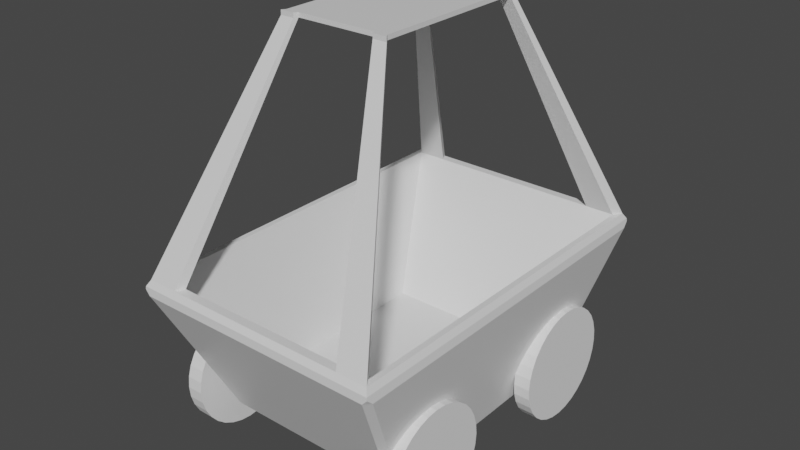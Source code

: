 # Source: mine_cart0.blend  (saved by Blender 2.82.7; exported with 4.5.12 LTS)
import bpy
from mathutils import Matrix  # noqa: F401  (used for matrix-valued properties, if any)

bpy.ops.wm.read_factory_settings(use_empty=True)
scene = bpy.context.scene
scene.name = 'Scene'

# ---- collections
col_collection = bpy.data.collections.new('Collection'); scene.collection.children.link(col_collection)

# ---- materials (node trees are filled in below, after node groups)
mat_material = bpy.data.materials.new('Material')
mat_material.alpha_threshold = 0.0
mat_material.use_transparent_shadow = False
mat_material.line_color = (0.0, 0.0, 0.0, 1.0)

# ---- material node trees
mat_material.use_nodes = True; mat_material.node_tree.nodes.clear()
_N = mat_material.node_tree.nodes; _L = mat_material.node_tree.links
n0 = _N.new('ShaderNodeOutputMaterial'); n0.name = 'Material Output'; n0.location = (300, 300)
n1 = _N.new('ShaderNodeBsdfPrincipled'); n1.name = 'Principled BSDF'; n1.location = (10, 300)
n1.distribution = 'GGX'
n1.subsurface_method = 'BURLEY'
n1.inputs[2].default_value = 0.4
n1.inputs[3].default_value = 1.45
n1.inputs[27].default_value = (0.0, 0.0, 0.0, 1.0)
n1.inputs[28].default_value = 1.0
_L.new(n1.outputs[0], n0.inputs[0])
n0.is_active_output = True

# ---- world
world_world = bpy.data.worlds.new('World'); scene.world = world_world
world_world.use_nodes = True; world_world.node_tree.nodes.clear()
_N = world_world.node_tree.nodes; _L = world_world.node_tree.links
n0 = _N.new('ShaderNodeOutputWorld'); n0.name = 'World Output'; n0.location = (300, 300)
n1 = _N.new('ShaderNodeBackground'); n1.name = 'Background'; n1.location = (10, 300)
n1.inputs[0].default_value = (0.05088, 0.05088, 0.05088, 1.0)
_L.new(n1.outputs[0], n0.inputs[0])
n0.is_active_output = True
world_world.color = (0.05088, 0.05088, 0.05088)
world_world.use_sun_shadow = False
world_world.sun_shadow_jitter_overblur = 0.0

# ---- meshes
me_cube = bpy.data.meshes.new('Cube')
me_cube.from_pydata([(0.5271, 0.7957, -0.3), (0.5271, -0.7957, -0.3), (-0.5271, 0.7957, -0.3), (-0.5271, -0.7957, -0.3), (0.3898, -0.4864, -0.9), (-0.3898, -0.4864, -0.9), (0.3898, 0.4864, -0.9), (-0.3898, 0.4864, -0.9), (0.0, -0.7957, -0.3), (0.3953, -0.7957, -0.3), (-0.3953, -0.7957, -0.3), (0.0, 0.7957, -0.3), (-0.3953, 0.7957, -0.3), (0.3953, 0.7957, -0.3), (0.5527, -0.8344, -0.3), (-0.5527, -0.8344, -0.3), (0.5527, 0.8344, -0.3), (-0.5527, 0.8344, -0.3), (0.0, -0.8348, -0.3), (0.4147, -0.8347, -0.3), (-0.4147, -0.8347, -0.3), (0.0, 0.8348, -0.3), (-0.4147, 0.8347, -0.3), (0.4147, 0.8347, -0.3), (0.5668, -0.8515, -0.3262), (-0.5668, -0.8515, -0.3262), (0.5668, 0.8515, -0.3262), (-0.5668, 0.8515, -0.3262), (0.0, -0.8544, -0.3606), (0.0, -0.8518, -0.3252), (0.4392, -0.8536, -0.3622), (0.4294, -0.8516, -0.3261), (-0.4392, -0.8536, -0.3622), (-0.4294, -0.8516, -0.3261), (0.0, 0.8544, -0.3606), (0.0, 0.8518, -0.3252), (-0.4392, 0.8536, -0.3622), (-0.4294, 0.8516, -0.3261), (0.4392, 0.8536, -0.3622), (0.4294, 0.8516, -0.3261), (0.4023, 0.5096, -1.0), (0.4023, -0.5096, -1.0), (-0.4023, 0.5096, -1.0), (-0.4023, -0.5096, -1.0), (0.5473, -0.8536, -0.3622), (0.5721, -0.8266, -0.3623), (0.5686, -0.8522, -0.3383), (-0.5721, -0.8266, -0.3623), (-0.5473, -0.8536, -0.3622), (-0.5686, -0.8522, -0.3383), (0.5721, 0.8266, -0.3623), (0.5473, 0.8536, -0.3622), (0.5686, 0.8522, -0.3383), (-0.5473, 0.8536, -0.3622), (-0.5721, 0.8266, -0.3623), (-0.5686, 0.8522, -0.3383), (0.4147, 0.5546, -0.9712), (0.4394, 0.5276, -0.9712), (0.4256, 0.5378, -0.9819), (0.4394, -0.5276, -0.9712), (0.4147, -0.5546, -0.9712), (0.4256, -0.5378, -0.9819), (-0.4394, 0.5276, -0.9712), (-0.4147, 0.5546, -0.9712), (-0.4256, 0.5378, -0.9819), (-0.4147, -0.5546, -0.9712), (-0.4394, -0.5276, -0.9712), (-0.4256, -0.5378, -0.9819), (-0.1776, -0.3493, 0.6975), (-0.2367, -0.3493, 0.6975), (0.1776, 0.3656, 0.6975), (0.2367, 0.3656, 0.6975), (0.2367, -0.3493, 0.6975), (0.1776, -0.3493, 0.6975), (-0.2367, 0.3656, 0.6975), (-0.1776, 0.3656, 0.6975), (-0.1863, -0.3668, 0.6975), (-0.2483, -0.3666, 0.6975), (0.1863, 0.3831, 0.6975), (0.2483, 0.383, 0.6975), (0.2483, -0.3666, 0.6975), (0.1863, -0.3668, 0.6975), (-0.2483, 0.383, 0.6975), (-0.1863, 0.3831, 0.6975), (-0.1776, -0.3493, 0.717), (-0.2367, -0.3493, 0.717), (0.1776, 0.3656, 0.717), (0.2367, 0.3656, 0.717), (0.2367, -0.3493, 0.717), (0.1776, -0.3493, 0.717), (-0.2367, 0.3656, 0.717), (-0.1776, 0.3656, 0.717), (-0.1863, -0.3668, 0.717), (-0.2483, -0.3666, 0.717), (0.1863, 0.3831, 0.717), (0.2483, 0.383, 0.717), (0.2483, -0.3666, 0.717), (0.1863, -0.3668, 0.717), (-0.2483, 0.383, 0.717), (-0.1863, 0.3831, 0.717), (0.1776, -0.1484, 0.6975), (0.2367, -0.1484, 0.6975), (0.1776, -0.1484, 0.717), (0.2367, -0.1484, 0.717), (-0.1776, -0.1484, 0.6975), (-0.2367, -0.1484, 0.6975), (-0.1776, -0.1484, 0.717), (-0.2367, -0.1484, 0.717)], [], [(3, 10, 8, 9, 1, 4, 5), (23, 16, 26, 39), (3, 2, 17, 15), (55, 54, 47, 49, 25, 27), (0, 1, 14, 16), (15, 20, 76, 77), (17, 22, 37, 27), (13, 0, 71, 70), (17, 2, 74, 82), (3, 15, 77, 69), (6, 7, 5, 4), (0, 13, 11, 12, 2, 7, 6), (1, 0, 6, 4), (2, 3, 5, 7), (8, 10, 20, 18), (57, 50, 45, 59), (12, 11, 21, 22), (11, 13, 23, 21), (9, 8, 18, 19), (52, 51, 38, 39, 26), (20, 15, 25, 33), (42, 40, 41, 43), (21, 23, 39, 35), (16, 14, 24, 26), (19, 18, 29, 31), (18, 20, 33, 29), (22, 21, 35, 37), (15, 17, 27, 25), (66, 47, 54, 62), (60, 44, 30, 28, 32, 48, 65), (49, 48, 32, 33, 25), (63, 53, 36, 34, 38, 51, 56), (28, 30, 31, 29), (46, 45, 50, 52, 26, 24), (32, 28, 29, 33), (34, 36, 37, 35), (41, 40, 58, 57, 59, 61), (38, 34, 35, 39), (14, 19, 31, 24), (43, 41, 61, 60, 65, 67), (42, 43, 67, 66, 62, 64), (40, 42, 64, 63, 56, 58), (36, 53, 55, 27, 37), (44, 45, 46), (47, 48, 49), (50, 51, 52), (53, 54, 55), (56, 57, 58), (59, 60, 61), (62, 63, 64), (65, 66, 67), (62, 54, 53, 63), (50, 57, 56, 51), (44, 60, 59, 45), (47, 66, 65, 48), (30, 44, 46, 24, 31), (83, 82, 98, 99), (78, 70, 86, 94), (81, 80, 96, 97), (76, 68, 84, 92), (20, 10, 68, 76), (22, 17, 82, 83), (23, 13, 70, 78), (12, 22, 83, 75), (1, 9, 73, 72), (0, 16, 79, 71), (16, 23, 78, 79), (14, 1, 72, 80), (10, 3, 69, 68), (9, 19, 81, 73), (19, 14, 80, 81), (2, 12, 75, 74), (86, 87, 95, 94), (88, 89, 97, 96), (84, 85, 93, 92), (90, 91, 99, 98), (75, 83, 99, 91), (71, 79, 95, 87), (71, 87, 103, 101), (80, 72, 88, 96), (73, 81, 97, 89), (91, 90, 107, 106), (69, 77, 93, 85), (77, 76, 92, 93), (82, 74, 90, 98), (79, 78, 94, 95), (87, 86, 102, 103), (70, 71, 101, 100), (70, 100, 104, 75), (72, 73, 100, 101), (88, 72, 101, 103), (89, 88, 103, 102), (68, 69, 105, 104), (69, 85, 107, 105), (85, 84, 106, 107), (90, 74, 105, 107), (74, 75, 104, 105), (68, 104, 100, 73), (84, 68, 73, 89), (106, 84, 89, 102), (91, 106, 102, 86), (75, 91, 86, 70)])
_uv = me_cube.uv_layers.new(name='UVMap')
_uv.uv.foreach_set('vector', [0.2371, 0.5493, 0.2645, 0.5493, 0.3469, 0.5493, 0.4294, 0.5493, 0.4568, 0.5493, 0.4282, 0.6737, 0.2657, 0.6737, 0.2692, 0.1364, 0.2404, 0.1364, 0.2374, 0.1309, 0.2661, 0.1309, 0.4688, 0.6811, 0.4688, 0.3547, 0.4741, 0.3468, 0.4741, 0.689, 0.9609, 0.6919, 0.9558, 0.6867, 0.9558, 0.3477, 0.9609, 0.3425, 0.9634, 0.3426, 0.9634, 0.6918, 0.2198, 0.6813, 0.2198, 0.3549, 0.2251, 0.347, 0.2251, 0.6892, 0.2338, 0.2109, 0.205, 0.2109, 0.1574, 0.003998, 0.1703, 0.003997, 0.4708, 0.1364, 0.442, 0.1364, 0.4451, 0.1309, 0.4738, 0.1309, 0.02747, 0.5492, 0.0, 0.5492, 0.06052, 0.347, 0.07286, 0.347, 0.6901, 0.0, 0.6897, 0.007935, 0.4782, 0.09613, 0.4783, 0.09256, 0.6897, 0.3342, 0.6901, 0.3422, 0.4783, 0.2463, 0.4782, 0.2427, 0.1625, 0.8733, 4.97e-08, 0.8733, 0.0, 0.6738, 0.1625, 0.6738, 0.0, 0.5492, 0.02747, 0.5492, 0.1099, 0.5492, 0.1923, 0.5492, 0.2198, 0.5492, 0.1911, 0.6738, 0.02861, 0.6738, 1.0, 0.0, 1.0, 0.3263, 0.8733, 0.2629, 0.8733, 0.06343, 0.3626, 0.6737, 0.3626, 1.0, 0.2371, 0.9366, 0.2371, 0.7371, 0.1782, 0.7588, 0.1782, 0.8399, 0.1701, 0.8439, 0.1701, 0.7588, 0.6895, 0.409, 0.8159, 0.3477, 0.8159, 0.6867, 0.6895, 0.6254, 0.1863, 0.6778, 0.1863, 0.7588, 0.1782, 0.7588, 0.1782, 0.6738, 0.1863, 0.7588, 0.1863, 0.8399, 0.1782, 0.8439, 0.1782, 0.7588, 0.1782, 0.6778, 0.1782, 0.7588, 0.1701, 0.7588, 0.1701, 0.6738, 0.2371, 0.1285, 0.2415, 0.1235, 0.264, 0.1235, 0.2661, 0.1309, 0.2374, 0.1309, 0.205, 0.2109, 0.2338, 0.2109, 0.2367, 0.2163, 0.2081, 0.2163, 0.8655, 0.2182, 0.6978, 0.2182, 0.6978, 0.009228, 0.8655, 0.009228, 0.3556, 0.1364, 0.2692, 0.1364, 0.2661, 0.1309, 0.3556, 0.1311, 0.829, 0.3461, 0.829, 0.6883, 0.8235, 0.6918, 0.8235, 0.3426, 0.03209, 0.2109, 0.1185, 0.2109, 0.1185, 0.2161, 0.02901, 0.2163, 0.1185, 0.2109, 0.205, 0.2109, 0.2081, 0.2163, 0.1185, 0.2161, 0.442, 0.1364, 0.3556, 0.1364, 0.3556, 0.1311, 0.4451, 0.1309, 0.969, 0.3461, 0.969, 0.6883, 0.9634, 0.6918, 0.9634, 0.3426, 0.831, 0.409, 0.9558, 0.3477, 0.9558, 0.6867, 0.831, 0.6254, 0.03208, 0.347, 0.004434, 0.2237, 0.02698, 0.2237, 0.1185, 0.2234, 0.2101, 0.2237, 0.2326, 0.2237, 0.205, 0.347, 0.2371, 0.2188, 0.2326, 0.2237, 0.2101, 0.2237, 0.2081, 0.2163, 0.2367, 0.2163, 0.4421, 0.0, 0.4697, 0.1235, 0.4472, 0.1235, 0.3556, 0.1239, 0.264, 0.1235, 0.2415, 0.1235, 0.2691, 0.0, 0.1185, 0.2234, 0.02698, 0.2237, 0.02901, 0.2163, 0.1185, 0.2161, 0.8209, 0.6919, 0.8159, 0.6867, 0.8159, 0.3477, 0.8209, 0.3425, 0.8235, 0.3426, 0.8235, 0.6918, 0.2101, 0.2237, 0.1185, 0.2234, 0.1185, 0.2161, 0.2081, 0.2163, 0.3556, 0.1239, 0.4472, 0.1235, 0.4451, 0.1309, 0.3556, 0.1311, 0.6978, 0.009228, 0.6978, 0.2182, 0.693, 0.224, 0.6901, 0.2219, 0.6901, 0.005525, 0.693, 0.003445, 0.264, 0.1235, 0.3556, 0.1239, 0.3556, 0.1311, 0.2661, 0.1309, 0.003312, 0.2109, 0.03209, 0.2109, 0.02901, 0.2163, 0.0003656, 0.2163, 0.8655, 0.009228, 0.6978, 0.009228, 0.693, 0.003445, 0.6952, 0.0, 0.8681, 0.0, 0.8704, 0.003445, 0.8655, 0.2182, 0.8655, 0.009228, 0.8704, 0.003445, 0.8733, 0.005525, 0.8733, 0.2219, 0.8704, 0.224, 0.6978, 0.2182, 0.8655, 0.2182, 0.8704, 0.224, 0.8681, 0.2274, 0.6952, 0.2274, 0.693, 0.224, 0.4472, 0.1235, 0.4697, 0.1235, 0.4741, 0.1285, 0.4738, 0.1309, 0.4451, 0.1309, 0.816, 0.6922, 0.8159, 0.6867, 0.8209, 0.6919, 0.9558, 0.3477, 0.9562, 0.3422, 0.9609, 0.3425, 0.8159, 0.3477, 0.816, 0.3422, 0.8209, 0.3425, 0.9562, 0.6922, 0.9558, 0.6867, 0.9609, 0.6919, 0.6896, 0.4035, 0.6895, 0.409, 0.6873, 0.4069, 0.6895, 0.6254, 0.6896, 0.6309, 0.6873, 0.6275, 0.831, 0.6254, 0.8313, 0.6309, 0.829, 0.6275, 0.8313, 0.4035, 0.831, 0.409, 0.829, 0.4069, 0.831, 0.6254, 0.9558, 0.6867, 0.9562, 0.6922, 0.8313, 0.6309, 0.8159, 0.3477, 0.6895, 0.409, 0.6896, 0.4035, 0.816, 0.3422, 0.816, 0.6922, 0.6896, 0.6309, 0.6895, 0.6254, 0.8159, 0.6867, 0.9558, 0.3477, 0.831, 0.409, 0.8313, 0.4035, 0.9562, 0.3422, 0.02698, 0.2237, 0.004434, 0.2237, 0.0, 0.2188, 0.0003656, 0.2163, 0.02901, 0.2163, 0.3944, 0.3428, 0.4074, 0.3428, 0.4074, 0.3468, 0.3944, 0.3468, 0.1684, 0.6788, 0.165, 0.6775, 0.1667, 0.6738, 0.1701, 0.6752, 0.0797, 0.003998, 0.06678, 0.003997, 0.06678, 0.0, 0.0797, 6.355e-07, 0.4671, 0.3519, 0.4638, 0.3504, 0.4655, 0.3468, 0.4688, 0.3483, 0.4688, 0.577, 0.4614, 0.5737, 0.4638, 0.3504, 0.4671, 0.3519, 0.442, 0.1364, 0.4708, 0.1364, 0.4074, 0.3428, 0.3944, 0.3428, 0.1701, 0.9001, 0.1625, 0.897, 0.165, 0.6775, 0.1684, 0.6788, 0.2296, 0.3502, 0.2371, 0.347, 0.2354, 0.5707, 0.2321, 0.5721, 0.4568, 0.5493, 0.4294, 0.5493, 0.384, 0.3468, 0.3963, 0.3468, 0.6872, 0.6764, 0.6873, 0.6844, 0.4782, 0.5918, 0.4782, 0.5882, 0.2404, 0.1364, 0.2692, 0.1364, 0.3168, 0.3428, 0.3038, 0.3428, 0.6873, 0.3422, 0.6872, 0.3501, 0.4782, 0.4417, 0.4782, 0.4381, 0.2645, 0.5493, 0.2371, 0.5493, 0.2976, 0.3468, 0.3099, 0.3468, 0.2296, 0.5789, 0.2371, 0.5758, 0.2353, 0.7985, 0.232, 0.7999, 0.03209, 0.2109, 0.003312, 0.2109, 0.06678, 0.003997, 0.0797, 0.003998, 0.2198, 0.5492, 0.1923, 0.5492, 0.1469, 0.347, 0.1592, 0.347, 0.3774, 0.6773, 0.365, 0.6773, 0.3626, 0.6737, 0.3756, 0.6737, 0.365, 0.8239, 0.3774, 0.8239, 0.3756, 0.8274, 0.3626, 0.8274, 0.4514, 0.8239, 0.4638, 0.8239, 0.4662, 0.8274, 0.4532, 0.8274, 0.4638, 0.6773, 0.4514, 0.6773, 0.4532, 0.6737, 0.4662, 0.6737, 0.2321, 0.5721, 0.2354, 0.5707, 0.2371, 0.5744, 0.2337, 0.5758, 0.4782, 0.5882, 0.4782, 0.5918, 0.4742, 0.5918, 0.4741, 0.5882, 0.4782, 0.5882, 0.4741, 0.5882, 0.4741, 0.4828, 0.4782, 0.4828, 0.4782, 0.4381, 0.4782, 0.4417, 0.4741, 0.4417, 0.4742, 0.4381, 0.232, 0.7999, 0.2353, 0.7985, 0.2371, 0.8021, 0.2337, 0.8035, 0.4514, 0.6773, 0.4638, 0.6773, 0.4638, 0.7827, 0.4514, 0.7827, 0.4782, 0.2427, 0.4783, 0.2463, 0.4743, 0.2463, 0.4741, 0.2427, 0.1703, 0.003997, 0.1574, 0.003998, 0.1574, 6.355e-07, 0.1703, 0.0, 0.4783, 0.09256, 0.4782, 0.09613, 0.4741, 0.09613, 0.4743, 0.09256, 0.3038, 0.3428, 0.3168, 0.3428, 0.3168, 0.3468, 0.3038, 0.3468, 0.365, 0.6773, 0.3774, 0.6773, 0.3774, 0.7827, 0.365, 0.7827, 0.5605, 0.6844, 0.5728, 0.6844, 0.5728, 0.7898, 0.5605, 0.7898, 0.5605, 0.6844, 0.5605, 0.7898, 0.4865, 0.7898, 0.4865, 0.6844, 0.5728, 0.8309, 0.5605, 0.8309, 0.5605, 0.7898, 0.5728, 0.7898, 0.4741, 0.4417, 0.4782, 0.4417, 0.4782, 0.4828, 0.4741, 0.4828, 0.3774, 0.8239, 0.365, 0.8239, 0.365, 0.7827, 0.3774, 0.7827, 0.4865, 0.8309, 0.4741, 0.8309, 0.4741, 0.7898, 0.4865, 0.7898, 0.4782, 0.2427, 0.4741, 0.2427, 0.4741, 0.2015, 0.4782, 0.2015, 0.4638, 0.8239, 0.4514, 0.8239, 0.4514, 0.7827, 0.4638, 0.7827, 0.4741, 0.09613, 0.4782, 0.09613, 0.4782, 0.2015, 0.4741, 0.2015, 0.4741, 0.6844, 0.4865, 0.6844, 0.4865, 0.7898, 0.4741, 0.7898, 0.4865, 0.8309, 0.4865, 0.7898, 0.5605, 0.7898, 0.5605, 0.8309, 0.4609, 0.4196, 0.4568, 0.4196, 0.4568, 0.3468, 0.4609, 0.3468, 0.4514, 0.7827, 0.4514, 0.8239, 0.3774, 0.8239, 0.3774, 0.7827, 0.4514, 0.6773, 0.4514, 0.7827, 0.3774, 0.7827, 0.3774, 0.6773, 0.2251, 0.347, 0.2292, 0.347, 0.2292, 0.4198, 0.2251, 0.4198])
me_cube.materials.append(mat_material)
me_cube.use_remesh_preserve_volume = False
me_cube.use_remesh_preserve_attributes = False
me_cube.use_mirror_vertex_groups = False
me_cube.update()
me_circle = bpy.data.meshes.new('Circle')
me_circle.from_pydata([(0.0, 1.0, 0.0), (-0.1951, 0.9808, 0.0), (-0.3827, 0.9239, 0.0), (-0.5556, 0.8315, 0.0), (-0.7071, 0.7071, 0.0), (-0.8315, 0.5556, 0.0), (-0.9239, 0.3827, 0.0), (-0.9808, 0.1951, 0.0), (-1.0, 7.55e-08, 0.0), (-0.9808, -0.1951, 0.0), (-0.9239, -0.3827, 0.0), (-0.8315, -0.5556, 0.0), (-0.7071, -0.7071, 0.0), (-0.5556, -0.8315, 0.0), (-0.3827, -0.9239, 0.0), (-0.1951, -0.9808, 0.0), (3.258e-07, -1.0, 0.0), (0.1951, -0.9808, 0.0), (0.3827, -0.9239, 0.0), (0.5556, -0.8315, 0.0), (0.7071, -0.7071, 0.0), (0.8315, -0.5556, 0.0), (0.9239, -0.3827, 0.0), (0.9808, -0.1951, 0.0), (1.0, 9.656e-07, 0.0), (0.9808, 0.1951, 0.0), (0.9239, 0.3827, 0.0), (0.8315, 0.5556, 0.0), (0.7071, 0.7071, 0.0), (0.5556, 0.8315, 0.0), (0.3827, 0.9239, 0.0), (0.1951, 0.9808, 0.0), (-0.1951, 0.9808, -0.2899), (3.553e-15, 1.0, -0.2899), (-0.3827, 0.9239, -0.2899), (-0.5556, 0.8315, -0.2899), (-0.7071, 0.7071, -0.2899), (-0.8315, 0.5556, -0.2899), (-0.9239, 0.3827, -0.2899), (-0.9808, 0.1951, -0.2899), (-1.0, 7.55e-08, -0.2899), (-0.9808, -0.1951, -0.2899), (-0.9239, -0.3827, -0.2899), (-0.8315, -0.5556, -0.2899), (-0.7071, -0.7071, -0.2899), (-0.5556, -0.8315, -0.2899), (-0.3827, -0.9239, -0.2899), (-0.1951, -0.9808, -0.2899), (3.258e-07, -1.0, -0.2899), (0.1951, -0.9808, -0.2899), (0.3827, -0.9239, -0.2899), (0.5556, -0.8315, -0.2899), (0.7071, -0.7071, -0.2899), (0.8315, -0.5556, -0.2899), (0.9239, -0.3827, -0.2899), (0.9808, -0.1951, -0.2899), (1.0, 9.656e-07, -0.2899), (0.9808, 0.1951, -0.2899), (0.9239, 0.3827, -0.2899), (0.8315, 0.5556, -0.2899), (0.7071, 0.7071, -0.2899), (0.5556, 0.8315, -0.2899), (0.3827, 0.9239, -0.2899), (0.1951, 0.9808, -0.2899)], [], [(1, 2, 3, 4, 5, 6, 7, 8, 9, 10, 11, 12, 13, 14, 15, 16, 17, 18, 19, 20, 21, 22, 23, 24, 25, 26, 27, 28, 29, 30, 31, 0), (32, 33, 63, 62, 61, 60, 59, 58, 57, 56, 55, 54, 53, 52, 51, 50, 49, 48, 47, 46, 45, 44, 43, 42, 41, 40, 39, 38, 37, 36, 35, 34), (20, 52, 53, 21), (7, 39, 40, 8), (21, 53, 54, 22), (8, 40, 41, 9), (22, 54, 55, 23), (9, 41, 42, 10), (23, 55, 56, 24), (10, 42, 43, 11), (24, 56, 57, 25), (11, 43, 44, 12), (25, 57, 58, 26), (12, 44, 45, 13), (26, 58, 59, 27), (13, 45, 46, 14), (0, 33, 32, 1), (27, 59, 60, 28), (14, 46, 47, 15), (1, 32, 34, 2), (28, 60, 61, 29), (15, 47, 48, 16), (2, 34, 35, 3), (29, 61, 62, 30), (16, 48, 49, 17), (3, 35, 36, 4), (30, 62, 63, 31), (17, 49, 50, 18), (4, 36, 37, 5), (31, 63, 33, 0), (18, 50, 51, 19), (5, 37, 38, 6), (19, 51, 52, 20), (6, 38, 39, 7)])
_uv = me_circle.uv_layers.new(name='UVMap')
_uv.uv.foreach_set('vector', [0.8514, 0.2656, 0.8724, 0.2448, 0.8889, 0.2203, 0.9003, 0.1931, 0.9061, 0.1642, 0.9061, 0.1348, 0.9003, 0.1059, 0.8889, 0.07868, 0.8724, 0.0542, 0.8514, 0.03337, 0.8266, 0.01701, 0.7991, 0.005745, 0.77, 8.954e-09, 0.7402, 0.0, 0.711, 0.005745, 0.6836, 0.01701, 0.6588, 0.03337, 0.6378, 0.0542, 0.6213, 0.07868, 0.6099, 0.1059, 0.6041, 0.1348, 0.6041, 0.1642, 0.6099, 0.1931, 0.6213, 0.2203, 0.6378, 0.2448, 0.6588, 0.2656, 0.6836, 0.282, 0.711, 0.2932, 0.7402, 0.299, 0.77, 0.299, 0.7991, 0.2932, 0.8266, 0.282, 0.1951, 0.8912, 0.2226, 0.88, 0.2473, 0.8636, 0.2683, 0.8428, 0.2848, 0.8183, 0.2962, 0.7911, 0.302, 0.7622, 0.302, 0.7328, 0.2962, 0.7039, 0.2848, 0.6767, 0.2683, 0.6522, 0.2473, 0.6314, 0.2226, 0.615, 0.1951, 0.6037, 0.1659, 0.598, 0.1361, 0.598, 0.107, 0.6037, 0.07948, 0.615, 0.05475, 0.6314, 0.03371, 0.6522, 0.01719, 0.6767, 0.005804, 0.7039, 0.0, 0.7328, 3.618e-08, 0.7622, 0.005804, 0.7911, 0.01719, 0.8183, 0.03371, 0.8428, 0.05475, 0.8636, 0.07948, 0.88, 0.107, 0.8912, 0.1361, 0.897, 0.1659, 0.897, 0.78, 0.7849, 0.824, 0.7849, 0.824, 0.7577, 0.78, 0.7577, 0.824, 0.9194, 0.868, 0.9194, 0.868, 0.89, 0.824, 0.89, 0.78, 0.7577, 0.824, 0.7577, 0.824, 0.7288, 0.78, 0.7288, 0.824, 0.89, 0.868, 0.89, 0.868, 0.8611, 0.824, 0.8611, 0.78, 0.7288, 0.824, 0.7288, 0.824, 0.6994, 0.78, 0.6994, 0.824, 0.8611, 0.868, 0.8611, 0.868, 0.8339, 0.824, 0.8339, 0.78, 0.6994, 0.824, 0.6994, 0.824, 0.6705, 0.78, 0.6705, 0.824, 0.8339, 0.868, 0.8339, 0.868, 0.8094, 0.824, 0.8094, 0.78, 0.6705, 0.824, 0.6705, 0.824, 0.6433, 0.78, 0.6433, 0.9501, 0.2114, 0.9941, 0.2114, 0.9941, 0.1869, 0.9501, 0.1869, 0.78, 0.6433, 0.824, 0.6433, 0.824, 0.6188, 0.78, 0.6188, 0.9501, 0.1869, 0.9941, 0.1869, 0.9941, 0.1597, 0.9501, 0.1597, 0.78, 0.6188, 0.824, 0.6188, 0.824, 0.598, 0.78, 0.598, 0.9501, 0.1597, 0.9941, 0.1597, 0.9941, 0.1308, 0.9501, 0.1308, 0.736, 0.6994, 0.78, 0.6994, 0.78, 0.6705, 0.736, 0.6705, 0.736, 0.8302, 0.78, 0.8302, 0.78, 0.8094, 0.736, 0.8094, 0.9501, 0.1308, 0.9941, 0.1308, 0.9941, 0.1014, 0.9501, 0.1014, 0.736, 0.6705, 0.78, 0.6705, 0.78, 0.6433, 0.736, 0.6433, 0.736, 0.8094, 0.78, 0.8094, 0.78, 0.7849, 0.736, 0.7849, 0.9501, 0.1014, 0.9941, 0.1014, 0.9941, 0.07251, 0.9501, 0.07251, 0.736, 0.6433, 0.78, 0.6433, 0.78, 0.6188, 0.736, 0.6188, 0.736, 0.7849, 0.78, 0.7849, 0.78, 0.7577, 0.736, 0.7577, 0.9501, 0.07251, 0.9941, 0.07251, 0.9941, 0.04531, 0.9501, 0.04531, 0.736, 0.6188, 0.78, 0.6188, 0.78, 0.598, 0.736, 0.598, 0.736, 0.7577, 0.78, 0.7577, 0.78, 0.7288, 0.736, 0.7288, 0.9501, 0.04531, 0.9941, 0.04531, 0.9941, 0.02082, 0.9501, 0.02082, 0.824, 1.0, 0.868, 1.0, 0.868, 0.9755, 0.824, 0.9755, 0.736, 0.7288, 0.78, 0.7288, 0.78, 0.6994, 0.736, 0.6994, 0.9501, 0.02082, 0.9941, 0.02082, 0.9941, 0.0, 0.9501, 8.954e-09, 0.824, 0.9755, 0.868, 0.9755, 0.868, 0.9483, 0.824, 0.9483, 0.78, 0.8094, 0.824, 0.8094, 0.824, 0.7849, 0.78, 0.7849, 0.824, 0.9483, 0.868, 0.9483, 0.868, 0.9194, 0.824, 0.9194])
me_circle.use_remesh_fix_poles = True
me_circle.use_remesh_preserve_attributes = False
me_circle.use_mirror_vertex_groups = False
me_circle.update()
me_circle_001 = bpy.data.meshes.new('Circle.001')
me_circle_001.from_pydata([(0.0, 1.0, 0.0), (-0.1951, 0.9808, 0.0), (-0.3827, 0.9239, 0.0), (-0.5556, 0.8315, 0.0), (-0.7071, 0.7071, 0.0), (-0.8315, 0.5556, 0.0), (-0.9239, 0.3827, 0.0), (-0.9808, 0.1951, 0.0), (-1.0, 7.55e-08, 0.0), (-0.9808, -0.1951, 0.0), (-0.9239, -0.3827, 0.0), (-0.8315, -0.5556, 0.0), (-0.7071, -0.7071, 0.0), (-0.5556, -0.8315, 0.0), (-0.3827, -0.9239, 0.0), (-0.1951, -0.9808, 0.0), (3.258e-07, -1.0, 0.0), (0.1951, -0.9808, 0.0), (0.3827, -0.9239, 0.0), (0.5556, -0.8315, 0.0), (0.7071, -0.7071, 0.0), (0.8315, -0.5556, 0.0), (0.9239, -0.3827, 0.0), (0.9808, -0.1951, 0.0), (1.0, 9.656e-07, 0.0), (0.9808, 0.1951, 0.0), (0.9239, 0.3827, 0.0), (0.8315, 0.5556, 0.0), (0.7071, 0.7071, 0.0), (0.5556, 0.8315, 0.0), (0.3827, 0.9239, 0.0), (0.1951, 0.9808, 0.0), (-0.1951, 0.9808, -0.2899), (3.553e-15, 1.0, -0.2899), (-0.3827, 0.9239, -0.2899), (-0.5556, 0.8315, -0.2899), (-0.7071, 0.7071, -0.2899), (-0.8315, 0.5556, -0.2899), (-0.9239, 0.3827, -0.2899), (-0.9808, 0.1951, -0.2899), (-1.0, 7.55e-08, -0.2899), (-0.9808, -0.1951, -0.2899), (-0.9239, -0.3827, -0.2899), (-0.8315, -0.5556, -0.2899), (-0.7071, -0.7071, -0.2899), (-0.5556, -0.8315, -0.2899), (-0.3827, -0.9239, -0.2899), (-0.1951, -0.9808, -0.2899), (3.258e-07, -1.0, -0.2899), (0.1951, -0.9808, -0.2899), (0.3827, -0.9239, -0.2899), (0.5556, -0.8315, -0.2899), (0.7071, -0.7071, -0.2899), (0.8315, -0.5556, -0.2899), (0.9239, -0.3827, -0.2899), (0.9808, -0.1951, -0.2899), (1.0, 9.656e-07, -0.2899), (0.9808, 0.1951, -0.2899), (0.9239, 0.3827, -0.2899), (0.8315, 0.5556, -0.2899), (0.7071, 0.7071, -0.2899), (0.5556, 0.8315, -0.2899), (0.3827, 0.9239, -0.2899), (0.1951, 0.9808, -0.2899)], [], [(1, 2, 3, 4, 5, 6, 7, 8, 9, 10, 11, 12, 13, 14, 15, 16, 17, 18, 19, 20, 21, 22, 23, 24, 25, 26, 27, 28, 29, 30, 31, 0), (32, 33, 63, 62, 61, 60, 59, 58, 57, 56, 55, 54, 53, 52, 51, 50, 49, 48, 47, 46, 45, 44, 43, 42, 41, 40, 39, 38, 37, 36, 35, 34), (20, 52, 53, 21), (7, 39, 40, 8), (21, 53, 54, 22), (8, 40, 41, 9), (22, 54, 55, 23), (9, 41, 42, 10), (23, 55, 56, 24), (10, 42, 43, 11), (24, 56, 57, 25), (11, 43, 44, 12), (25, 57, 58, 26), (12, 44, 45, 13), (26, 58, 59, 27), (13, 45, 46, 14), (0, 33, 32, 1), (27, 59, 60, 28), (14, 46, 47, 15), (1, 32, 34, 2), (28, 60, 61, 29), (15, 47, 48, 16), (2, 34, 35, 3), (29, 61, 62, 30), (16, 48, 49, 17), (3, 35, 36, 4), (30, 62, 63, 31), (17, 49, 50, 18), (4, 36, 37, 5), (31, 63, 33, 0), (18, 50, 51, 19), (5, 37, 38, 6), (19, 51, 52, 20), (6, 38, 39, 7)])
_uv = me_circle_001.uv_layers.new(name='UVMap')
_uv.uv.foreach_set('vector', [0.5493, 0.8636, 0.5704, 0.8428, 0.5869, 0.8183, 0.5983, 0.7911, 0.6041, 0.7622, 0.6041, 0.7328, 0.5983, 0.7039, 0.5869, 0.6767, 0.5704, 0.6522, 0.5493, 0.6314, 0.5246, 0.615, 0.4971, 0.6037, 0.4679, 0.598, 0.4382, 0.598, 0.409, 0.6037, 0.3815, 0.615, 0.3568, 0.6314, 0.3358, 0.6522, 0.3192, 0.6767, 0.3078, 0.7039, 0.302, 0.7328, 0.302, 0.7622, 0.3078, 0.7911, 0.3192, 0.8183, 0.3358, 0.8428, 0.3568, 0.8636, 0.3815, 0.88, 0.409, 0.8912, 0.4382, 0.897, 0.4679, 0.897, 0.4971, 0.8912, 0.5246, 0.88, 0.4971, 0.5922, 0.5246, 0.581, 0.5493, 0.5646, 0.5704, 0.5438, 0.5869, 0.5193, 0.5983, 0.4921, 0.6041, 0.4632, 0.6041, 0.4338, 0.5983, 0.4049, 0.5869, 0.3777, 0.5704, 0.3532, 0.5493, 0.3324, 0.5246, 0.316, 0.4971, 0.3047, 0.4679, 0.299, 0.4382, 0.299, 0.409, 0.3047, 0.3815, 0.316, 0.3568, 0.3324, 0.3358, 0.3532, 0.3192, 0.3777, 0.3078, 0.4049, 0.302, 0.4338, 0.302, 0.4632, 0.3078, 0.4921, 0.3192, 0.5193, 0.3358, 0.5438, 0.3568, 0.5646, 0.3815, 0.581, 0.409, 0.5922, 0.4382, 0.598, 0.4679, 0.598, 0.868, 0.7849, 0.912, 0.7849, 0.912, 0.7577, 0.868, 0.7577, 0.956, 0.708, 1.0, 0.708, 1.0, 0.6786, 0.956, 0.6786, 0.868, 0.7577, 0.912, 0.7577, 0.912, 0.7288, 0.868, 0.7288, 0.956, 0.6786, 1.0, 0.6786, 1.0, 0.6497, 0.956, 0.6497, 0.868, 0.7288, 0.912, 0.7288, 0.912, 0.6994, 0.868, 0.6994, 0.956, 0.6497, 1.0, 0.6497, 1.0, 0.6225, 0.956, 0.6225, 0.868, 0.6994, 0.912, 0.6994, 0.912, 0.6705, 0.868, 0.6705, 0.956, 0.6225, 1.0, 0.6225, 1.0, 0.598, 0.956, 0.598, 0.868, 0.6705, 0.912, 0.6705, 0.912, 0.6433, 0.868, 0.6433, 0.9061, 0.4228, 0.9501, 0.4228, 0.9501, 0.3984, 0.9061, 0.3984, 0.868, 0.6433, 0.912, 0.6433, 0.912, 0.6188, 0.868, 0.6188, 0.9061, 0.3984, 0.9501, 0.3984, 0.9501, 0.3711, 0.9061, 0.3711, 0.868, 0.6188, 0.912, 0.6188, 0.912, 0.598, 0.868, 0.598, 0.9061, 0.3711, 0.9501, 0.3711, 0.9501, 0.3423, 0.9061, 0.3423, 0.6481, 0.6994, 0.6921, 0.6994, 0.6921, 0.6705, 0.6481, 0.6705, 0.6481, 0.8302, 0.6921, 0.8302, 0.6921, 0.8094, 0.6481, 0.8094, 0.9061, 0.3423, 0.9501, 0.3423, 0.9501, 0.3128, 0.9061, 0.3128, 0.6481, 0.6705, 0.6921, 0.6705, 0.6921, 0.6433, 0.6481, 0.6433, 0.6481, 0.8094, 0.6921, 0.8094, 0.6921, 0.7849, 0.6481, 0.7849, 0.9061, 0.3128, 0.9501, 0.3128, 0.9501, 0.2839, 0.9061, 0.2839, 0.6481, 0.6433, 0.6921, 0.6433, 0.6921, 0.6188, 0.6481, 0.6188, 0.6481, 0.7849, 0.6921, 0.7849, 0.6921, 0.7577, 0.6481, 0.7577, 0.9061, 0.2839, 0.9501, 0.2839, 0.9501, 0.2567, 0.9061, 0.2567, 0.6481, 0.6188, 0.6921, 0.6188, 0.6921, 0.598, 0.6481, 0.598, 0.6481, 0.7577, 0.6921, 0.7577, 0.6921, 0.7288, 0.6481, 0.7288, 0.9061, 0.2567, 0.9501, 0.2567, 0.9501, 0.2322, 0.9061, 0.2322, 0.956, 0.7886, 1.0, 0.7886, 1.0, 0.7641, 0.956, 0.7641, 0.6481, 0.7288, 0.6921, 0.7288, 0.6921, 0.6994, 0.6481, 0.6994, 0.9061, 0.2322, 0.9501, 0.2322, 0.9501, 0.2114, 0.9061, 0.2114, 0.956, 0.7641, 1.0, 0.7641, 1.0, 0.7369, 0.956, 0.7369, 0.868, 0.8094, 0.912, 0.8094, 0.912, 0.7849, 0.868, 0.7849, 0.956, 0.7369, 1.0, 0.7369, 1.0, 0.708, 0.956, 0.708])
me_circle_001.use_remesh_fix_poles = True
me_circle_001.use_remesh_preserve_attributes = False
me_circle_001.use_mirror_vertex_groups = False
me_circle_001.update()
me_circle_002 = bpy.data.meshes.new('Circle.002')
me_circle_002.from_pydata([(0.0, 1.0, 0.0), (-0.1951, 0.9808, 0.0), (-0.3827, 0.9239, 0.0), (-0.5556, 0.8315, 0.0), (-0.7071, 0.7071, 0.0), (-0.8315, 0.5556, 0.0), (-0.9239, 0.3827, 0.0), (-0.9808, 0.1951, 0.0), (-1.0, 7.55e-08, 0.0), (-0.9808, -0.1951, 0.0), (-0.9239, -0.3827, 0.0), (-0.8315, -0.5556, 0.0), (-0.7071, -0.7071, 0.0), (-0.5556, -0.8315, 0.0), (-0.3827, -0.9239, 0.0), (-0.1951, -0.9808, 0.0), (3.258e-07, -1.0, 0.0), (0.1951, -0.9808, 0.0), (0.3827, -0.9239, 0.0), (0.5556, -0.8315, 0.0), (0.7071, -0.7071, 0.0), (0.8315, -0.5556, 0.0), (0.9239, -0.3827, 0.0), (0.9808, -0.1951, 0.0), (1.0, 9.656e-07, 0.0), (0.9808, 0.1951, 0.0), (0.9239, 0.3827, 0.0), (0.8315, 0.5556, 0.0), (0.7071, 0.7071, 0.0), (0.5556, 0.8315, 0.0), (0.3827, 0.9239, 0.0), (0.1951, 0.9808, 0.0), (-0.1951, 0.9808, -0.2899), (3.553e-15, 1.0, -0.2899), (-0.3827, 0.9239, -0.2899), (-0.5556, 0.8315, -0.2899), (-0.7071, 0.7071, -0.2899), (-0.8315, 0.5556, -0.2899), (-0.9239, 0.3827, -0.2899), (-0.9808, 0.1951, -0.2899), (-1.0, 7.55e-08, -0.2899), (-0.9808, -0.1951, -0.2899), (-0.9239, -0.3827, -0.2899), (-0.8315, -0.5556, -0.2899), (-0.7071, -0.7071, -0.2899), (-0.5556, -0.8315, -0.2899), (-0.3827, -0.9239, -0.2899), (-0.1951, -0.9808, -0.2899), (3.258e-07, -1.0, -0.2899), (0.1951, -0.9808, -0.2899), (0.3827, -0.9239, -0.2899), (0.5556, -0.8315, -0.2899), (0.7071, -0.7071, -0.2899), (0.8315, -0.5556, -0.2899), (0.9239, -0.3827, -0.2899), (0.9808, -0.1951, -0.2899), (1.0, 9.656e-07, -0.2899), (0.9808, 0.1951, -0.2899), (0.9239, 0.3827, -0.2899), (0.8315, 0.5556, -0.2899), (0.7071, 0.7071, -0.2899), (0.5556, 0.8315, -0.2899), (0.3827, 0.9239, -0.2899), (0.1951, 0.9808, -0.2899)], [], [(1, 2, 3, 4, 5, 6, 7, 8, 9, 10, 11, 12, 13, 14, 15, 16, 17, 18, 19, 20, 21, 22, 23, 24, 25, 26, 27, 28, 29, 30, 31, 0), (32, 33, 63, 62, 61, 60, 59, 58, 57, 56, 55, 54, 53, 52, 51, 50, 49, 48, 47, 46, 45, 44, 43, 42, 41, 40, 39, 38, 37, 36, 35, 34), (20, 52, 53, 21), (7, 39, 40, 8), (21, 53, 54, 22), (8, 40, 41, 9), (22, 54, 55, 23), (9, 41, 42, 10), (23, 55, 56, 24), (10, 42, 43, 11), (24, 56, 57, 25), (11, 43, 44, 12), (25, 57, 58, 26), (12, 44, 45, 13), (26, 58, 59, 27), (13, 45, 46, 14), (0, 33, 32, 1), (27, 59, 60, 28), (14, 46, 47, 15), (1, 32, 34, 2), (28, 60, 61, 29), (15, 47, 48, 16), (2, 34, 35, 3), (29, 61, 62, 30), (16, 48, 49, 17), (3, 35, 36, 4), (30, 62, 63, 31), (17, 49, 50, 18), (4, 36, 37, 5), (31, 63, 33, 0), (18, 50, 51, 19), (5, 37, 38, 6), (19, 51, 52, 20), (6, 38, 39, 7)])
_uv = me_circle_002.uv_layers.new(name='UVMap')
_uv.uv.foreach_set('vector', [0.2473, 0.5646, 0.2683, 0.5438, 0.2848, 0.5193, 0.2962, 0.4921, 0.302, 0.4632, 0.302, 0.4338, 0.2962, 0.4049, 0.2848, 0.3777, 0.2683, 0.3532, 0.2473, 0.3324, 0.2226, 0.316, 0.1951, 0.3047, 0.1659, 0.299, 0.1361, 0.299, 0.107, 0.3047, 0.07948, 0.316, 0.05475, 0.3324, 0.03371, 0.3532, 0.01719, 0.3777, 0.005804, 0.4049, 0.0, 0.4338, 1.809e-08, 0.4632, 0.005804, 0.4921, 0.01719, 0.5193, 0.03371, 0.5438, 0.05475, 0.5646, 0.07948, 0.581, 0.107, 0.5922, 0.1361, 0.598, 0.1659, 0.598, 0.1951, 0.5922, 0.2226, 0.581, 0.4971, 0.2932, 0.5246, 0.282, 0.5493, 0.2656, 0.5704, 0.2448, 0.5869, 0.2203, 0.5983, 0.1931, 0.6041, 0.1642, 0.6041, 0.1348, 0.5983, 0.1059, 0.5869, 0.07868, 0.5704, 0.0542, 0.5493, 0.03337, 0.5246, 0.01701, 0.4971, 0.005745, 0.4679, 0.0, 0.4382, 3.582e-08, 0.409, 0.005745, 0.3815, 0.01701, 0.3568, 0.03338, 0.3358, 0.0542, 0.3192, 0.07868, 0.3078, 0.1059, 0.302, 0.1348, 0.302, 0.1642, 0.3078, 0.1931, 0.3192, 0.2203, 0.3358, 0.2448, 0.3568, 0.2656, 0.3815, 0.282, 0.409, 0.2932, 0.4382, 0.299, 0.4679, 0.299, 0.824, 0.7849, 0.868, 0.7849, 0.868, 0.7577, 0.824, 0.7577, 0.956, 0.8986, 1.0, 0.8986, 1.0, 0.8692, 0.956, 0.8692, 0.824, 0.7577, 0.868, 0.7577, 0.868, 0.7288, 0.824, 0.7288, 0.956, 0.8692, 1.0, 0.8692, 1.0, 0.8403, 0.956, 0.8403, 0.824, 0.7288, 0.868, 0.7288, 0.868, 0.6994, 0.824, 0.6994, 0.956, 0.8403, 1.0, 0.8403, 1.0, 0.8131, 0.956, 0.8131, 0.824, 0.6994, 0.868, 0.6994, 0.868, 0.6705, 0.824, 0.6705, 0.956, 0.8131, 1.0, 0.8131, 1.0, 0.7886, 0.956, 0.7886, 0.824, 0.6705, 0.868, 0.6705, 0.868, 0.6433, 0.824, 0.6433, 0.912, 0.8094, 0.956, 0.8094, 0.956, 0.7849, 0.912, 0.7849, 0.824, 0.6433, 0.868, 0.6433, 0.868, 0.6188, 0.824, 0.6188, 0.912, 0.7849, 0.956, 0.7849, 0.956, 0.7577, 0.912, 0.7577, 0.824, 0.6188, 0.868, 0.6188, 0.868, 0.598, 0.824, 0.598, 0.912, 0.7577, 0.956, 0.7577, 0.956, 0.7288, 0.912, 0.7288, 0.6921, 0.6994, 0.736, 0.6994, 0.736, 0.6705, 0.6921, 0.6705, 0.6921, 0.8302, 0.736, 0.8302, 0.736, 0.8094, 0.6921, 0.8094, 0.912, 0.7288, 0.956, 0.7288, 0.956, 0.6994, 0.912, 0.6994, 0.6921, 0.6705, 0.736, 0.6705, 0.736, 0.6433, 0.6921, 0.6433, 0.6921, 0.8094, 0.736, 0.8094, 0.736, 0.7849, 0.6921, 0.7849, 0.912, 0.6994, 0.956, 0.6994, 0.956, 0.6705, 0.912, 0.6705, 0.6921, 0.6433, 0.736, 0.6433, 0.736, 0.6188, 0.6921, 0.6188, 0.6921, 0.7849, 0.736, 0.7849, 0.736, 0.7577, 0.6921, 0.7577, 0.912, 0.6705, 0.956, 0.6705, 0.956, 0.6433, 0.912, 0.6433, 0.6921, 0.6188, 0.736, 0.6188, 0.736, 0.598, 0.6921, 0.598, 0.6921, 0.7577, 0.736, 0.7577, 0.736, 0.7288, 0.6921, 0.7288, 0.912, 0.6433, 0.956, 0.6433, 0.956, 0.6188, 0.912, 0.6188, 0.956, 0.9792, 1.0, 0.9792, 1.0, 0.9547, 0.956, 0.9547, 0.6921, 0.7288, 0.736, 0.7288, 0.736, 0.6994, 0.6921, 0.6994, 0.912, 0.6188, 0.956, 0.6188, 0.956, 0.598, 0.912, 0.598, 0.956, 0.9547, 1.0, 0.9547, 1.0, 0.9275, 0.956, 0.9275, 0.824, 0.8094, 0.868, 0.8094, 0.868, 0.7849, 0.824, 0.7849, 0.956, 0.9275, 1.0, 0.9275, 1.0, 0.8986, 0.956, 0.8986])
me_circle_002.use_remesh_fix_poles = True
me_circle_002.use_remesh_preserve_attributes = False
me_circle_002.use_mirror_vertex_groups = False
me_circle_002.update()
me_circle_003 = bpy.data.meshes.new('Circle.003')
me_circle_003.from_pydata([(0.0, 1.0, 0.0), (-0.1951, 0.9808, 0.0), (-0.3827, 0.9239, 0.0), (-0.5556, 0.8315, 0.0), (-0.7071, 0.7071, 0.0), (-0.8315, 0.5556, 0.0), (-0.9239, 0.3827, 0.0), (-0.9808, 0.1951, 0.0), (-1.0, 7.55e-08, 0.0), (-0.9808, -0.1951, 0.0), (-0.9239, -0.3827, 0.0), (-0.8315, -0.5556, 0.0), (-0.7071, -0.7071, 0.0), (-0.5556, -0.8315, 0.0), (-0.3827, -0.9239, 0.0), (-0.1951, -0.9808, 0.0), (3.258e-07, -1.0, 0.0), (0.1951, -0.9808, 0.0), (0.3827, -0.9239, 0.0), (0.5556, -0.8315, 0.0), (0.7071, -0.7071, 0.0), (0.8315, -0.5556, 0.0), (0.9239, -0.3827, 0.0), (0.9808, -0.1951, 0.0), (1.0, 9.656e-07, 0.0), (0.9808, 0.1951, 0.0), (0.9239, 0.3827, 0.0), (0.8315, 0.5556, 0.0), (0.7071, 0.7071, 0.0), (0.5556, 0.8315, 0.0), (0.3827, 0.9239, 0.0), (0.1951, 0.9808, 0.0), (-0.1951, 0.9808, -0.2899), (3.553e-15, 1.0, -0.2899), (-0.3827, 0.9239, -0.2899), (-0.5556, 0.8315, -0.2899), (-0.7071, 0.7071, -0.2899), (-0.8315, 0.5556, -0.2899), (-0.9239, 0.3827, -0.2899), (-0.9808, 0.1951, -0.2899), (-1.0, 7.55e-08, -0.2899), (-0.9808, -0.1951, -0.2899), (-0.9239, -0.3827, -0.2899), (-0.8315, -0.5556, -0.2899), (-0.7071, -0.7071, -0.2899), (-0.5556, -0.8315, -0.2899), (-0.3827, -0.9239, -0.2899), (-0.1951, -0.9808, -0.2899), (3.258e-07, -1.0, -0.2899), (0.1951, -0.9808, -0.2899), (0.3827, -0.9239, -0.2899), (0.5556, -0.8315, -0.2899), (0.7071, -0.7071, -0.2899), (0.8315, -0.5556, -0.2899), (0.9239, -0.3827, -0.2899), (0.9808, -0.1951, -0.2899), (1.0, 9.656e-07, -0.2899), (0.9808, 0.1951, -0.2899), (0.9239, 0.3827, -0.2899), (0.8315, 0.5556, -0.2899), (0.7071, 0.7071, -0.2899), (0.5556, 0.8315, -0.2899), (0.3827, 0.9239, -0.2899), (0.1951, 0.9808, -0.2899)], [], [(1, 2, 3, 4, 5, 6, 7, 8, 9, 10, 11, 12, 13, 14, 15, 16, 17, 18, 19, 20, 21, 22, 23, 24, 25, 26, 27, 28, 29, 30, 31, 0), (32, 33, 63, 62, 61, 60, 59, 58, 57, 56, 55, 54, 53, 52, 51, 50, 49, 48, 47, 46, 45, 44, 43, 42, 41, 40, 39, 38, 37, 36, 35, 34), (20, 52, 53, 21), (7, 39, 40, 8), (21, 53, 54, 22), (8, 40, 41, 9), (22, 54, 55, 23), (9, 41, 42, 10), (23, 55, 56, 24), (10, 42, 43, 11), (24, 56, 57, 25), (11, 43, 44, 12), (25, 57, 58, 26), (12, 44, 45, 13), (26, 58, 59, 27), (13, 45, 46, 14), (0, 33, 32, 1), (27, 59, 60, 28), (14, 46, 47, 15), (1, 32, 34, 2), (28, 60, 61, 29), (15, 47, 48, 16), (2, 34, 35, 3), (29, 61, 62, 30), (16, 48, 49, 17), (3, 35, 36, 4), (30, 62, 63, 31), (17, 49, 50, 18), (4, 36, 37, 5), (31, 63, 33, 0), (18, 50, 51, 19), (5, 37, 38, 6), (19, 51, 52, 20), (6, 38, 39, 7)])
_uv = me_circle_003.uv_layers.new(name='UVMap')
_uv.uv.foreach_set('vector', [0.8514, 0.5646, 0.8724, 0.5438, 0.8889, 0.5193, 0.9003, 0.4921, 0.9061, 0.4632, 0.9061, 0.4338, 0.9003, 0.4049, 0.8889, 0.3777, 0.8724, 0.3532, 0.8514, 0.3324, 0.8266, 0.316, 0.7991, 0.3047, 0.77, 0.299, 0.7402, 0.299, 0.711, 0.3047, 0.6836, 0.316, 0.6588, 0.3324, 0.6378, 0.3532, 0.6213, 0.3777, 0.6099, 0.4049, 0.6041, 0.4338, 0.6041, 0.4632, 0.6099, 0.4921, 0.6213, 0.5193, 0.6378, 0.5438, 0.6588, 0.5646, 0.6836, 0.581, 0.711, 0.5922, 0.7402, 0.598, 0.77, 0.598, 0.7991, 0.5922, 0.8266, 0.581, 0.1951, 0.2932, 0.2226, 0.282, 0.2473, 0.2656, 0.2683, 0.2448, 0.2848, 0.2203, 0.2962, 0.1931, 0.302, 0.1642, 0.302, 0.1348, 0.2962, 0.1059, 0.2848, 0.07868, 0.2683, 0.0542, 0.2473, 0.03337, 0.2226, 0.01701, 0.1951, 0.005745, 0.1659, 0.0, 0.1361, 3.582e-08, 0.107, 0.005745, 0.07948, 0.01701, 0.05475, 0.03338, 0.03371, 0.0542, 0.01719, 0.07868, 0.005804, 0.1059, 0.0, 0.1348, 3.618e-08, 0.1642, 0.005804, 0.1931, 0.01719, 0.2203, 0.03371, 0.2448, 0.05475, 0.2656, 0.07948, 0.282, 0.107, 0.2932, 0.1361, 0.299, 0.1659, 0.299, 0.9061, 0.1869, 0.9501, 0.1869, 0.9501, 0.1597, 0.9061, 0.1597, 0.78, 0.9194, 0.824, 0.9194, 0.824, 0.89, 0.78, 0.89, 0.9061, 0.1597, 0.9501, 0.1597, 0.9501, 0.1308, 0.9061, 0.1308, 0.78, 0.89, 0.824, 0.89, 0.824, 0.8611, 0.78, 0.8611, 0.9061, 0.1308, 0.9501, 0.1308, 0.9501, 0.1014, 0.9061, 0.1014, 0.78, 0.8611, 0.824, 0.8611, 0.824, 0.8339, 0.78, 0.8339, 0.9061, 0.1014, 0.9501, 0.1014, 0.9501, 0.07251, 0.9061, 0.07251, 0.78, 0.8339, 0.824, 0.8339, 0.824, 0.8094, 0.78, 0.8094, 0.9061, 0.07251, 0.9501, 0.07251, 0.9501, 0.04531, 0.9061, 0.04531, 0.9501, 0.4228, 0.9941, 0.4228, 0.9941, 0.3984, 0.9501, 0.3984, 0.9061, 0.04531, 0.9501, 0.04531, 0.9501, 0.02082, 0.9061, 0.02082, 0.9501, 0.3984, 0.9941, 0.3984, 0.9941, 0.3711, 0.9501, 0.3711, 0.9061, 0.02082, 0.9501, 0.02082, 0.9501, 0.0, 0.9061, 0.0, 0.9501, 0.3711, 0.9941, 0.3711, 0.9941, 0.3423, 0.9501, 0.3423, 0.6041, 0.6994, 0.6481, 0.6994, 0.6481, 0.6705, 0.6041, 0.6705, 0.6041, 0.8302, 0.6481, 0.8302, 0.6481, 0.8094, 0.6041, 0.8094, 0.9501, 0.3423, 0.9941, 0.3423, 0.9941, 0.3128, 0.9501, 0.3128, 0.6041, 0.6705, 0.6481, 0.6705, 0.6481, 0.6433, 0.6041, 0.6433, 0.6041, 0.8094, 0.6481, 0.8094, 0.6481, 0.7849, 0.6041, 0.7849, 0.9501, 0.3128, 0.9941, 0.3128, 0.9941, 0.2839, 0.9501, 0.2839, 0.6041, 0.6433, 0.6481, 0.6433, 0.6481, 0.6188, 0.6041, 0.6188, 0.6041, 0.7849, 0.6481, 0.7849, 0.6481, 0.7577, 0.6041, 0.7577, 0.9501, 0.2839, 0.9941, 0.2839, 0.9941, 0.2567, 0.9501, 0.2567, 0.6041, 0.6188, 0.6481, 0.6188, 0.6481, 0.598, 0.6041, 0.598, 0.6041, 0.7577, 0.6481, 0.7577, 0.6481, 0.7288, 0.6041, 0.7288, 0.9501, 0.2567, 0.9941, 0.2567, 0.9941, 0.2322, 0.9501, 0.2322, 0.78, 1.0, 0.824, 1.0, 0.824, 0.9755, 0.78, 0.9755, 0.6041, 0.7288, 0.6481, 0.7288, 0.6481, 0.6994, 0.6041, 0.6994, 0.9501, 0.2322, 0.9941, 0.2322, 0.9941, 0.2114, 0.9501, 0.2114, 0.78, 0.9755, 0.824, 0.9755, 0.824, 0.9483, 0.78, 0.9483, 0.9061, 0.2114, 0.9501, 0.2114, 0.9501, 0.1869, 0.9061, 0.1869, 0.78, 0.9483, 0.824, 0.9483, 0.824, 0.9194, 0.78, 0.9194])
me_circle_003.use_remesh_fix_poles = True
me_circle_003.use_remesh_preserve_attributes = False
me_circle_003.use_mirror_vertex_groups = False
me_circle_003.update()

# ---- objects
ob_cube = bpy.data.objects.new('Cube', me_cube)
ob_circle = bpy.data.objects.new('Circle', me_circle)
ob_circle_001 = bpy.data.objects.new('Circle.001', me_circle_001)
ob_circle_002 = bpy.data.objects.new('Circle.002', me_circle_002)
ob_circle_003 = bpy.data.objects.new('Circle.003', me_circle_003)

# ---- transforms, parenting, visibility, modifiers, constraints
ob_cube.location = (0.0, 0.0, 1.0)
ob_cube.lock_rotations_4d = False
ob_cube.empty_display_type = 'ARROWS'
ob_cube.lineart.crease_threshold = 0.0
ob_circle.location = (0.5443, -0.4427, 0.1215)
ob_circle.rotation_euler = (-0.0, 1.571, 0.0)
ob_circle.scale = (0.2584, 0.2584, 0.2584)
ob_circle.lineart.crease_threshold = 0.0
ob_circle_001.location = (-0.4874, -0.4427, 0.1215)
ob_circle_001.rotation_euler = (-0.0, 1.571, 0.0)
ob_circle_001.scale = (0.2584, 0.2584, 0.2584)
ob_circle_001.lineart.crease_threshold = 0.0
ob_circle_002.location = (-0.4874, 0.4427, 0.1215)
ob_circle_002.rotation_euler = (-0.0, 1.571, 0.0)
ob_circle_002.scale = (0.2584, 0.2584, 0.2584)
ob_circle_002.lineart.crease_threshold = 0.0
ob_circle_003.location = (0.5443, 0.4427, 0.1215)
ob_circle_003.rotation_euler = (-0.0, 1.571, 0.0)
ob_circle_003.scale = (0.2584, 0.2584, 0.2584)
ob_circle_003.lineart.crease_threshold = 0.0

# ---- collection membership
col_collection.objects.link(ob_cube)
col_collection.objects.link(ob_circle)
col_collection.objects.link(ob_circle_001)
col_collection.objects.link(ob_circle_002)
col_collection.objects.link(ob_circle_003)

# ---- scene / render settings (as saved in the file)
scene.frame_start = 1; scene.frame_end = 250; scene.frame_set(1)
scene.render.engine = 'BLENDER_EEVEE_NEXT'
scene.cycles.use_denoising = False
scene.cycles.samples = 128
scene.cycles.sampling_pattern = 'TABULATED_SOBOL'
scene.cycles.use_adaptive_sampling = False
scene.cycles.use_light_tree = False
scene.view_settings.view_transform = 'Filmic'
bpy.context.view_layer.update()

# ---- added for rendering (the .blend has no active camera and no usable light): camera, sun
cam_auto = bpy.data.cameras.new('AutoCamera')
cam_auto.lens = 50.0
cam_auto.sensor_width = 36.0
cam_auto.clip_end = 1000.0
ob_auto_camera = bpy.data.objects.new('AutoCamera', cam_auto)
scene.collection.objects.link(ob_auto_camera)
ob_auto_camera.location = (2.56161, -3.07393, 2.83933)
ob_auto_camera.rotation_euler = (1.09748, -7.21219e-08, 0.694738)
scene.camera = ob_auto_camera
light_auto_sun = bpy.data.lights.new('AutoSun', 'SUN')
light_auto_sun.energy = 3.0
light_auto_sun.angle = 0.0523599
ob_auto_sun = bpy.data.objects.new('AutoSun', light_auto_sun)
scene.collection.objects.link(ob_auto_sun)
ob_auto_sun.rotation_euler = (0.872665, 0.174533, 0.523599)
bpy.context.view_layer.update()
